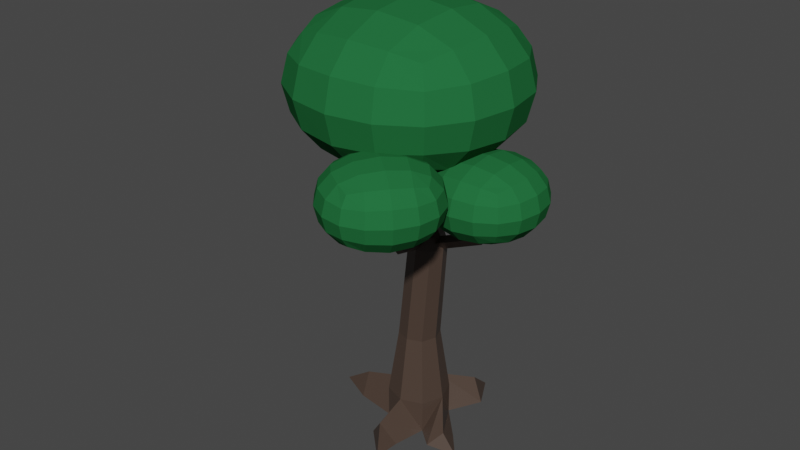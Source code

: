 # Source: tree_d5.blend  (saved by Blender 2.82.7; exported with 4.5.12 LTS)
import bpy
from mathutils import Matrix  # noqa: F401  (used for matrix-valued properties, if any)

bpy.ops.wm.read_factory_settings(use_empty=True)
scene = bpy.context.scene
scene.name = 'Scene'

# ---- collections
col_collection = bpy.data.collections.new('Collection'); scene.collection.children.link(col_collection)

# ---- materials (node trees are filled in below, after node groups)
mat_material = bpy.data.materials.new('Material')
mat_material.alpha_threshold = 0.0
mat_material.use_transparent_shadow = False
mat_material.line_color = (0.0, 0.0, 0.0, 1.0)
mat_material_001 = bpy.data.materials.new('Material.001')
mat_material_001.use_transparent_shadow = False

# ---- material node trees
mat_material.use_nodes = True; mat_material.node_tree.nodes.clear()
_N = mat_material.node_tree.nodes; _L = mat_material.node_tree.links
n0 = _N.new('ShaderNodeOutputMaterial'); n0.name = 'Material Output'; n0.location = (300, 300)
n1 = _N.new('ShaderNodeBsdfPrincipled'); n1.name = 'Principled BSDF'; n1.location = (10, 300)
n1.distribution = 'GGX'
n1.subsurface_method = 'BURLEY'
n1.inputs[0].default_value = (0.07036, 0.04667, 0.0356, 1.0)
n1.inputs[2].default_value = 0.4
n1.inputs[3].default_value = 1.45
n1.inputs[27].default_value = (0.0, 0.0, 0.0, 1.0)
n1.inputs[28].default_value = 1.0
_L.new(n1.outputs[0], n0.inputs[0])
n0.is_active_output = True
mat_material_001.use_nodes = True; mat_material_001.node_tree.nodes.clear()
_N = mat_material_001.node_tree.nodes; _L = mat_material_001.node_tree.links
n0 = _N.new('ShaderNodeOutputMaterial'); n0.name = 'Material Output'; n0.location = (300, 300)
n1 = _N.new('ShaderNodeBsdfPrincipled'); n1.name = 'Principled BSDF'; n1.location = (10, 300)
n1.distribution = 'GGX'
n1.subsurface_method = 'BURLEY'
n1.inputs[0].default_value = (0.01764, 0.1413, 0.04374, 1.0)
n1.inputs[3].default_value = 1.45
n1.inputs[13].default_value = 0.0
n1.inputs[27].default_value = (0.0, 0.0, 0.0, 1.0)
n1.inputs[28].default_value = 1.0
_L.new(n1.outputs[0], n0.inputs[0])
n0.is_active_output = True

# ---- world
world_world = bpy.data.worlds.new('World'); scene.world = world_world
world_world.use_nodes = True; world_world.node_tree.nodes.clear()
_N = world_world.node_tree.nodes; _L = world_world.node_tree.links
n0 = _N.new('ShaderNodeOutputWorld'); n0.name = 'World Output'; n0.location = (300, 300)
n1 = _N.new('ShaderNodeBackground'); n1.name = 'Background'; n1.location = (10, 300)
n1.inputs[0].default_value = (0.05088, 0.05088, 0.05088, 1.0)
_L.new(n1.outputs[0], n0.inputs[0])
n0.is_active_output = True
world_world.color = (0.05088, 0.05088, 0.05088)
world_world.use_sun_shadow = False
world_world.sun_shadow_jitter_overblur = 0.0

# ---- meshes
me_cube = bpy.data.meshes.new('Cube')
me_cube.from_pydata([(0.4455, 0.4455, 2.028), (0.6667, 0.6667, -1.0), (0.4455, -0.4455, 2.028), (0.6667, -0.6667, -1.0), (-0.4455, 0.4455, 2.028), (-0.6667, 0.6667, -1.0), (-0.4455, -0.4455, 2.028), (-0.6667, -0.6667, -1.0), (1.18, 1.696, -1.018), (0.2977, 1.709, -1.039), (0.6667, 0.6667, 0.0), (-0.6667, -0.6667, 0.0), (0.6667, -0.6667, 0.0), (-0.6667, 0.6667, 0.0), (4.686e-09, -0.6126, 2.028), (0.6126, 4.979e-09, 2.028), (1.555, -0.2645, -1.013), (-0.6126, -4.979e-09, 2.028), (-5.273e-09, 0.6126, 2.028), (0.7267, 1.929, -0.3844), (-2.235e-08, -0.9167, 0.0), (-0.9167, 2.235e-08, 0.0), (0.9167, -2.235e-08, 0.0), (2.235e-08, 0.9167, 0.0), (0.7161, 0.3673, 5.153), (0.7161, -0.4481, 5.153), (-0.09936, 0.3673, 5.153), (-0.09936, -0.4481, 5.153), (0.3083, -0.601, 5.153), (0.8689, -0.04036, 5.153), (-0.2522, -0.04036, 5.153), (0.3083, 0.5202, 5.153), (-0.9819, 0.5367, 7.966), (-0.9819, 0.3403, 7.966), (-1.178, 0.5367, 7.966), (-1.178, 0.3403, 7.966), (-1.08, 0.3035, 7.966), (-0.9451, 0.4385, 7.966), (-1.215, 0.4385, 7.966), (-1.08, 0.5736, 7.966), (1.206, -1.109, -1.013), (1.539, -0.7521, -0.6231), (0.4479, -1.658, -1.029), (-0.4615, -1.657, -0.9844), (0.01623, -1.891, -0.3247), (-1.96, 0.4318, -1.036), (-1.96, -0.4318, -1.036), (-2.072, 2.794e-09, -0.3782), (-0.1327, -0.4097, 5.525), (-0.2712, -0.04036, 5.525), (0.606, 0.329, 5.525), (0.7445, -0.04036, 5.525), (0.606, -0.4097, 5.525), (0.2366, -0.5482, 5.525), (0.2366, 0.4675, 5.525), (-0.1327, 0.329, 5.525), (0.731, -0.2342, 5.348), (0.731, 0.1534, 5.348), (2.192, -0.04036, 5.73), (2.068, -0.04036, 6.102), (2.054, -0.2342, 5.925), (2.054, 0.1534, 5.925), (2.958, -0.04036, 6.769), (2.833, -0.04036, 7.141), (2.82, -0.2342, 6.965), (2.82, 0.1534, 6.965), (0.6113, 2.722, -1.084), (-2.987, 0.03231, -1.019), (0.4234, -2.503, -0.9968), (2.094, -0.8817, -1.077), (0.4645, -0.5006, 5.348), (0.07693, -0.5006, 5.348), (0.8473, -2.041, 5.798), (0.8325, -1.822, 5.988), (0.9938, -1.917, 5.868), (0.7064, -1.853, 5.857), (0.8879, -2.819, 6.818), (0.8889, -2.652, 6.867), (0.9788, -2.737, 6.817), (0.8065, -2.699, 6.81)], [], [(5, 13, 23), (12, 2, 14, 20), (20, 14, 6, 11), (5, 21, 13), (11, 21, 7), (11, 6, 17, 21), (21, 17, 4, 13), (20, 11, 7), (1, 10, 22), (10, 0, 15, 22), (22, 15, 2, 12), (1, 23, 10), (3, 12, 20), (13, 4, 18, 23), (23, 18, 0, 10), (3, 22, 12), (18, 4, 26, 31), (17, 6, 27, 30), (15, 0, 24, 29), (14, 2, 25, 28), (0, 18, 31, 24), (4, 17, 30, 26), (2, 15, 29, 25), (6, 14, 28, 27), (49, 48, 35, 38), (51, 50, 32, 37), (53, 52, 33, 36), (50, 54, 39, 32), (55, 49, 38, 34), (52, 51, 37, 33), (48, 53, 36, 35), (54, 55, 34, 39), (3, 1, 5, 7), (5, 23, 19, 9), (5, 1, 8, 9), (23, 1, 8, 19), (22, 3, 40, 41), (1, 3, 40, 16), (1, 22, 41, 16), (3, 7, 43, 42), (20, 7, 43, 44), (3, 20, 44, 42), (7, 21, 47, 46), (21, 5, 45, 47), (7, 5, 45, 46), (33, 37, 32, 39, 34, 38, 35, 36), (31, 26, 55, 54), (27, 71, 48), (25, 56, 52), (26, 30, 49, 55), (24, 31, 54, 50), (28, 25, 70), (30, 27, 48, 49), (50, 57, 24), (52, 56, 51), (24, 57, 29), (51, 57, 50), (56, 25, 29), (51, 56, 60, 59), (57, 51, 59, 61), (29, 57, 61, 58), (56, 29, 58, 60), (59, 60, 64, 63), (58, 61, 65, 62), (61, 59, 63, 65), (60, 58, 62, 64), (9, 19, 66), (9, 8, 66), (19, 8, 66), (46, 47, 67), (47, 45, 67), (46, 45, 67), (42, 43, 68), (44, 43, 68), (42, 44, 68), (41, 40, 69), (16, 40, 69), (16, 41, 69), (71, 28, 72, 75), (48, 71, 53), (52, 53, 70), (53, 71, 75, 73), (71, 27, 28), (70, 25, 52), (70, 53, 73, 74), (28, 70, 74, 72), (72, 74, 78, 76), (74, 73, 77, 78), (73, 75, 79, 77), (75, 72, 76, 79)])
_uv = me_cube.uv_layers.new(name='UVMap')
_uv.uv.foreach_set('vector', [0.0, 0.0, 0.5, 0.25, 0.5, 0.375, 0.5, 0.75, 0.625, 0.75, 0.625, 0.875, 0.5, 0.875, 0.5, 0.875, 0.625, 0.875, 0.625, 1.0, 0.5, 1.0, 0.0, 0.0, 0.5, 0.125, 0.5, 0.25, 0.5, 0.0, 0.5, 0.125, 0.0, 0.0, 0.5, 0.0, 0.625, 0.0, 0.625, 0.125, 0.5, 0.125, 0.5, 0.125, 0.625, 0.125, 0.625, 0.25, 0.5, 0.25, 0.5, 0.875, 0.5, 1.0, 0.0, 0.0, 0.0, 0.0, 0.5, 0.5, 0.5, 0.625, 0.5, 0.5, 0.625, 0.5, 0.625, 0.625, 0.5, 0.625, 0.5, 0.625, 0.625, 0.625, 0.625, 0.75, 0.5, 0.75, 0.0, 0.0, 0.5, 0.375, 0.5, 0.5, 0.0, 0.0, 0.5, 0.75, 0.5, 0.875, 0.5, 0.25, 0.625, 0.25, 0.625, 0.375, 0.5, 0.375, 0.5, 0.375, 0.625, 0.375, 0.625, 0.5, 0.5, 0.5, 0.0, 0.0, 0.5, 0.625, 0.5, 0.75, 0.625, 0.375, 0.625, 0.25, 0.625, 0.25, 0.625, 0.375, 0.625, 0.125, 0.625, 0.0, 0.625, 0.0, 0.625, 0.125, 0.625, 0.625, 0.625, 0.5, 0.625, 0.5, 0.625, 0.625, 0.625, 0.875, 0.625, 0.75, 0.625, 0.75, 0.625, 0.875, 0.625, 0.5, 0.625, 0.375, 0.625, 0.375, 0.625, 0.5, 0.625, 0.25, 0.625, 0.125, 0.625, 0.125, 0.625, 0.25, 0.625, 0.75, 0.625, 0.625, 0.625, 0.625, 0.625, 0.75, 0.625, 1.0, 0.625, 0.875, 0.625, 0.875, 0.625, 1.0, 0.625, 0.125, 0.625, 0.0, 0.625, 0.0, 0.625, 0.125, 0.625, 0.625, 0.625, 0.5, 0.625, 0.5, 0.625, 0.625, 0.625, 0.875, 0.625, 0.75, 0.625, 0.75, 0.625, 0.875, 0.625, 0.5, 0.625, 0.375, 0.625, 0.375, 0.625, 0.5, 0.625, 0.25, 0.625, 0.125, 0.625, 0.125, 0.625, 0.25, 0.625, 0.75, 0.625, 0.625, 0.625, 0.625, 0.625, 0.75, 0.625, 1.0, 0.625, 0.875, 0.625, 0.875, 0.625, 1.0, 0.625, 0.375, 0.625, 0.25, 0.625, 0.25, 0.625, 0.375, 0.0, 0.0, 0.0, 0.0, 0.0, 0.0, 0.0, 0.0, 0.0, 0.0, 0.5, 0.375, 0.5, 0.375, 0.0, 0.0, 0.0, 0.0, 0.0, 0.0, 0.0, 0.0, 0.0, 0.0, 0.5, 0.375, 0.0, 0.0, 0.0, 0.0, 0.5, 0.375, 0.5, 0.625, 0.0, 0.0, 0.0, 0.0, 0.5, 0.625, 0.0, 0.0, 0.0, 0.0, 0.0, 0.0, 0.0, 0.0, 0.0, 0.0, 0.5, 0.625, 0.5, 0.625, 0.0, 0.0, 0.0, 0.0, 0.0, 0.0, 0.0, 0.0, 0.0, 0.0, 0.5, 0.875, 0.0, 0.0, 0.0, 0.0, 0.5, 0.875, 0.0, 0.0, 0.5, 0.875, 0.5, 0.875, 0.0, 0.0, 0.0, 0.0, 0.5, 0.125, 0.5, 0.125, 0.0, 0.0, 0.5, 0.125, 0.0, 0.0, 0.0, 0.0, 0.5, 0.125, 0.0, 0.0, 0.0, 0.0, 0.0, 0.0, 0.0, 0.0, 0.625, 0.75, 0.625, 0.625, 0.625, 0.5, 0.625, 0.375, 0.625, 0.25, 0.625, 0.125, 0.625, 0.0, 0.625, 0.875, 0.625, 0.375, 0.625, 0.25, 0.625, 0.25, 0.625, 0.375, 0.625, 1.0, 0.625, 0.9406, 0.625, 1.0, 0.625, 0.75, 0.625, 0.6906, 0.625, 0.75, 0.625, 0.25, 0.625, 0.125, 0.625, 0.125, 0.625, 0.25, 0.625, 0.5, 0.625, 0.375, 0.625, 0.375, 0.625, 0.5, 0.625, 0.875, 0.625, 0.75, 0.625, 0.8094, 0.625, 0.125, 0.625, 0.0, 0.625, 0.0, 0.625, 0.125, 0.625, 0.5, 0.625, 0.5594, 0.625, 0.5, 0.625, 0.75, 0.625, 0.6906, 0.625, 0.625, 0.625, 0.5, 0.625, 0.5594, 0.625, 0.625, 0.625, 0.625, 0.625, 0.5594, 0.625, 0.5, 0.625, 0.6906, 0.625, 0.75, 0.625, 0.625, 0.625, 0.625, 0.625, 0.6906, 0.625, 0.6906, 0.625, 0.625, 0.625, 0.5594, 0.625, 0.625, 0.625, 0.625, 0.625, 0.5594, 0.625, 0.625, 0.625, 0.5594, 0.625, 0.5594, 0.625, 0.625, 0.625, 0.6906, 0.625, 0.625, 0.625, 0.625, 0.625, 0.6906, 0.625, 0.625, 0.625, 0.6906, 0.625, 0.6906, 0.625, 0.625, 0.625, 0.625, 0.625, 0.5594, 0.625, 0.5594, 0.625, 0.625, 0.625, 0.5594, 0.625, 0.625, 0.625, 0.625, 0.625, 0.5594, 0.625, 0.6906, 0.625, 0.625, 0.625, 0.625, 0.625, 0.6906, 0.0, 0.0, 0.5, 0.375, 0.0, 0.0, 0.0, 0.0, 0.0, 0.0, 0.0, 0.0, 0.5, 0.375, 0.0, 0.0, 0.5, 0.375, 0.0, 0.0, 0.5, 0.125, 0.0, 0.0, 0.5, 0.125, 0.0, 0.0, 0.5, 0.125, 0.0, 0.0, 0.0, 0.0, 0.0, 0.0, 0.0, 0.0, 0.0, 0.0, 0.0, 0.0, 0.5, 0.875, 0.0, 0.0, 0.5, 0.875, 0.0, 0.0, 0.5, 0.875, 0.0, 0.0, 0.5, 0.625, 0.0, 0.0, 0.5, 0.625, 0.0, 0.0, 0.0, 0.0, 0.0, 0.0, 0.0, 0.0, 0.5, 0.625, 0.0, 0.0, 0.625, 0.9406, 0.625, 0.875, 0.625, 0.875, 0.625, 0.9406, 0.625, 1.0, 0.625, 0.9406, 0.625, 0.875, 0.625, 0.75, 0.625, 0.875, 0.625, 0.8094, 0.625, 0.875, 0.625, 0.9406, 0.625, 0.9406, 0.625, 0.875, 0.625, 0.9406, 0.625, 1.0, 0.625, 0.875, 0.625, 0.8094, 0.625, 0.75, 0.625, 0.75, 0.625, 0.8094, 0.625, 0.875, 0.625, 0.875, 0.625, 0.8094, 0.625, 0.875, 0.625, 0.8094, 0.625, 0.8094, 0.625, 0.875, 0.625, 0.875, 0.625, 0.8094, 0.625, 0.8094, 0.625, 0.875, 0.625, 0.8094, 0.625, 0.875, 0.625, 0.875, 0.625, 0.8094, 0.625, 0.875, 0.625, 0.9406, 0.625, 0.9406, 0.625, 0.875, 0.625, 0.9406, 0.625, 0.875, 0.625, 0.875, 0.625, 0.9406])
me_cube.materials.append(mat_material)
me_cube.use_remesh_preserve_volume = False
me_cube.use_remesh_preserve_attributes = False
me_cube.use_mirror_vertex_groups = False
me_cube.update()
me_cube_001 = bpy.data.meshes.new('Cube.001')
me_cube_001.from_pydata([(-1.0, -1.0, -1.0), (-1.0, -1.0, 1.0), (-1.0, 1.0, -1.0), (-1.0, 1.0, 1.0), (1.0, -1.0, -1.0), (1.0, -1.0, 1.0), (1.0, 1.0, -1.0), (1.0, 1.0, 1.0)], [], [(0, 1, 3, 2), (2, 3, 7, 6), (6, 7, 5, 4), (4, 5, 1, 0), (2, 6, 4, 0), (7, 3, 1, 5)])
_uv = me_cube_001.uv_layers.new(name='UVMap')
_uv.uv.foreach_set('vector', [0.375, 0.0, 0.625, 0.0, 0.625, 0.25, 0.375, 0.25, 0.375, 0.25, 0.625, 0.25, 0.625, 0.5, 0.375, 0.5, 0.375, 0.5, 0.625, 0.5, 0.625, 0.75, 0.375, 0.75, 0.375, 0.75, 0.625, 0.75, 0.625, 1.0, 0.375, 1.0, 0.125, 0.5, 0.375, 0.5, 0.375, 0.75, 0.125, 0.75, 0.625, 0.5, 0.875, 0.5, 0.875, 0.75, 0.625, 0.75])
me_cube_001.materials.append(mat_material_001)
me_cube_001.use_remesh_fix_poles = True
me_cube_001.use_remesh_preserve_attributes = False
me_cube_001.use_mirror_vertex_groups = False
me_cube_001.update()
me_cube_002 = bpy.data.meshes.new('Cube.002')
me_cube_002.from_pydata([(-1.0, -1.0, -1.0), (-1.0, -1.0, 1.0), (-1.0, 1.0, -1.0), (-1.0, 1.0, 1.0), (1.0, -1.0, -1.0), (1.0, -1.0, 1.0), (1.0, 1.0, -1.0), (1.0, 1.0, 1.0)], [], [(0, 1, 3, 2), (2, 3, 7, 6), (6, 7, 5, 4), (4, 5, 1, 0), (2, 6, 4, 0), (7, 3, 1, 5)])
_uv = me_cube_002.uv_layers.new(name='UVMap')
_uv.uv.foreach_set('vector', [0.375, 0.0, 0.625, 0.0, 0.625, 0.25, 0.375, 0.25, 0.375, 0.25, 0.625, 0.25, 0.625, 0.5, 0.375, 0.5, 0.375, 0.5, 0.625, 0.5, 0.625, 0.75, 0.375, 0.75, 0.375, 0.75, 0.625, 0.75, 0.625, 1.0, 0.375, 1.0, 0.125, 0.5, 0.375, 0.5, 0.375, 0.75, 0.125, 0.75, 0.625, 0.5, 0.875, 0.5, 0.875, 0.75, 0.625, 0.75])
me_cube_002.materials.append(mat_material_001)
me_cube_002.use_remesh_fix_poles = True
me_cube_002.use_remesh_preserve_attributes = False
me_cube_002.use_mirror_vertex_groups = False
me_cube_002.update()
me_cube_003 = bpy.data.meshes.new('Cube.003')
me_cube_003.from_pydata([(-1.0, -1.0, -1.0), (-1.0, -1.0, 1.0), (-1.0, 1.0, -1.0), (-1.0, 1.0, 1.0), (1.0, -1.0, -1.0), (1.0, -1.0, 1.0), (1.0, 1.0, -1.0), (1.0, 1.0, 1.0)], [], [(0, 1, 3, 2), (2, 3, 7, 6), (6, 7, 5, 4), (4, 5, 1, 0), (2, 6, 4, 0), (7, 3, 1, 5)])
_uv = me_cube_003.uv_layers.new(name='UVMap')
_uv.uv.foreach_set('vector', [0.375, 0.0, 0.625, 0.0, 0.625, 0.25, 0.375, 0.25, 0.375, 0.25, 0.625, 0.25, 0.625, 0.5, 0.375, 0.5, 0.375, 0.5, 0.625, 0.5, 0.625, 0.75, 0.375, 0.75, 0.375, 0.75, 0.625, 0.75, 0.625, 1.0, 0.375, 1.0, 0.125, 0.5, 0.375, 0.5, 0.375, 0.75, 0.125, 0.75, 0.625, 0.5, 0.875, 0.5, 0.875, 0.75, 0.625, 0.75])
me_cube_003.materials.append(mat_material_001)
me_cube_003.use_remesh_fix_poles = True
me_cube_003.use_remesh_preserve_attributes = False
me_cube_003.use_mirror_vertex_groups = False
me_cube_003.update()

# ---- objects
ob_cube = bpy.data.objects.new('Cube', me_cube)
ob_cube_001 = bpy.data.objects.new('Cube.001', me_cube_001)
ob_cube_002 = bpy.data.objects.new('Cube.002', me_cube_002)
ob_cube_003 = bpy.data.objects.new('Cube.003', me_cube_003)

# ---- transforms, parenting, visibility, modifiers, constraints
ob_cube.location = (0.0, 0.0, 0.8165)
ob_cube.lock_rotations_4d = False
ob_cube.empty_display_type = 'ARROWS'
ob_cube.lineart.crease_threshold = 0.0
ob_cube_001.location = (-0.6937, 0.3553, 10.6)
ob_cube_001.scale = (4.139, 4.139, 2.87)
ob_cube_001.lineart.crease_threshold = 0.0
_m = ob_cube_001.modifiers.new('Subdivision', 'SUBSURF')
_m.uv_smooth = 'PRESERVE_CORNERS'
_m.levels = 2
_m.show_only_control_edges = False
ob_cube_002.location = (2.333, -0.07449, 8.127)
ob_cube_002.scale = (2.018, 2.018, 1.399)
ob_cube_002.lineart.crease_threshold = 0.0
_m = ob_cube_002.modifiers.new('Subdivision', 'SUBSURF')
_m.uv_smooth = 'PRESERVE_CORNERS'
_m.show_only_control_edges = False
ob_cube_003.location = (0.9541, -2.855, 8.595)
ob_cube_003.rotation_euler = (0.0, -0.0, -0.6805)
ob_cube_003.scale = (2.078, 2.078, 1.441)
ob_cube_003.lineart.crease_threshold = 0.0
_m = ob_cube_003.modifiers.new('Subdivision', 'SUBSURF')
_m.uv_smooth = 'PRESERVE_CORNERS'
_m.show_only_control_edges = False

# ---- collection membership
col_collection.objects.link(ob_cube)
col_collection.objects.link(ob_cube_001)
col_collection.objects.link(ob_cube_002)
col_collection.objects.link(ob_cube_003)

# ---- scene / render settings (as saved in the file)
scene.frame_start = 1; scene.frame_end = 250; scene.frame_set(1)
scene.render.engine = 'BLENDER_EEVEE_NEXT'
scene.cycles.use_denoising = False
scene.cycles.samples = 128
scene.cycles.sampling_pattern = 'TABULATED_SOBOL'
scene.cycles.use_adaptive_sampling = False
scene.cycles.use_light_tree = False
scene.view_settings.view_transform = 'Filmic'
bpy.context.view_layer.update()

# ---- added for rendering (the .blend has no active camera and no usable light): camera, sun
cam_auto = bpy.data.cameras.new('AutoCamera')
cam_auto.lens = 50.0
cam_auto.sensor_width = 36.0
cam_auto.clip_end = 1000.0
ob_auto_camera = bpy.data.objects.new('AutoCamera', cam_auto)
scene.collection.objects.link(ob_auto_camera)
ob_auto_camera.location = (17.7622, -22.2453, 21.0052)
ob_auto_camera.rotation_euler = (1.09748, -7.21219e-08, 0.694738)
scene.camera = ob_auto_camera
light_auto_sun = bpy.data.lights.new('AutoSun', 'SUN')
light_auto_sun.energy = 3.0
light_auto_sun.angle = 0.0523599
ob_auto_sun = bpy.data.objects.new('AutoSun', light_auto_sun)
scene.collection.objects.link(ob_auto_sun)
ob_auto_sun.rotation_euler = (0.872665, 0.174533, 0.523599)
bpy.context.view_layer.update()
